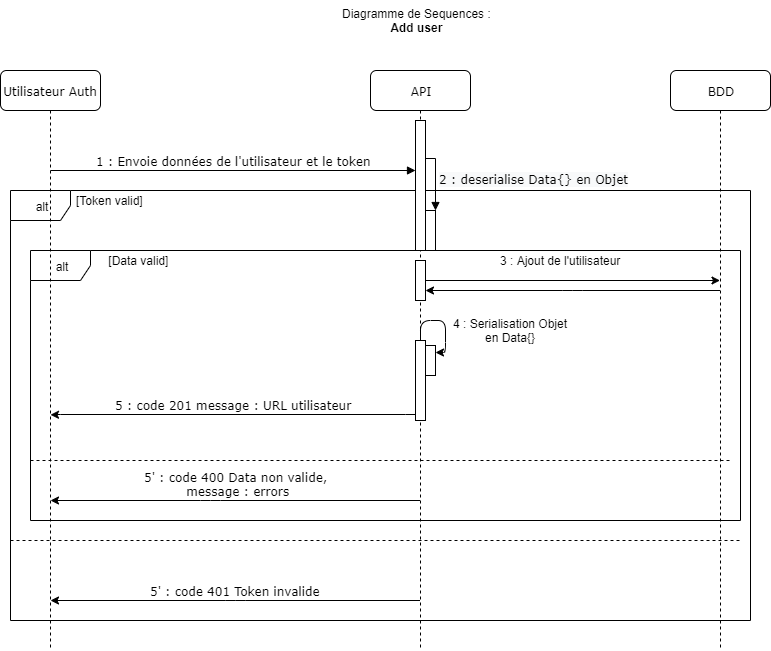

The diagram above was exported from draw.io. Its source (the exported page's mxGraphModel, read from the mxfile embedded in the PNG):
<mxGraphModel dx="1408" dy="808" grid="1" gridSize="10" guides="1" tooltips="1" connect="1" arrows="1" fold="1" page="1" pageScale="1" pageWidth="1100" pageHeight="850" background="#ffffff" math="0" shadow="0">
  <root>
    <mxCell id="0" />
    <mxCell id="1" parent="0" />
    <mxCell id="iVb1Nu-RLqh_Ps4pL5e1-4" value="alt" style="shape=umlFrame;whiteSpace=wrap;html=1;" parent="1" vertex="1">
      <mxGeometry x="110" y="200" width="740" height="430" as="geometry" />
    </mxCell>
    <mxCell id="LV2I9NvE3ghpiDwzhbIk-4" value="alt" style="shape=umlFrame;whiteSpace=wrap;html=1;" vertex="1" parent="1">
      <mxGeometry x="130" y="260" width="710" height="270" as="geometry" />
    </mxCell>
    <mxCell id="7baba1c4bc27f4b0-2" value="API" style="shape=umlLifeline;perimeter=lifelinePerimeter;whiteSpace=wrap;html=1;container=1;collapsible=0;recursiveResize=0;outlineConnect=0;rounded=1;shadow=0;comic=0;labelBackgroundColor=none;strokeWidth=1;fontFamily=Verdana;fontSize=12;align=center;" parent="1" vertex="1">
      <mxGeometry x="470" y="80" width="100" height="580" as="geometry" />
    </mxCell>
    <mxCell id="7baba1c4bc27f4b0-10" value="" style="html=1;points=[];perimeter=orthogonalPerimeter;rounded=0;shadow=0;comic=0;labelBackgroundColor=none;strokeWidth=1;fontFamily=Verdana;fontSize=12;align=center;" parent="7baba1c4bc27f4b0-2" vertex="1">
      <mxGeometry x="45" y="50" width="10" height="130" as="geometry" />
    </mxCell>
    <mxCell id="iVb1Nu-RLqh_Ps4pL5e1-6" value="" style="html=1;points=[];perimeter=orthogonalPerimeter;rounded=0;shadow=0;comic=0;labelBackgroundColor=none;strokeWidth=1;fontFamily=Verdana;fontSize=12;align=center;" parent="7baba1c4bc27f4b0-2" vertex="1">
      <mxGeometry x="45" y="270" width="10" height="80" as="geometry" />
    </mxCell>
    <mxCell id="LV2I9NvE3ghpiDwzhbIk-7" value="" style="html=1;points=[];perimeter=orthogonalPerimeter;rounded=0;shadow=0;comic=0;labelBackgroundColor=none;strokeWidth=1;fontFamily=Verdana;fontSize=12;align=center;" vertex="1" parent="7baba1c4bc27f4b0-2">
      <mxGeometry x="45" y="190" width="10" height="40" as="geometry" />
    </mxCell>
    <mxCell id="7baba1c4bc27f4b0-3" value="BDD" style="shape=umlLifeline;perimeter=lifelinePerimeter;whiteSpace=wrap;html=1;container=1;collapsible=0;recursiveResize=0;outlineConnect=0;rounded=1;shadow=0;comic=0;labelBackgroundColor=none;strokeWidth=1;fontFamily=Verdana;fontSize=12;align=center;" parent="1" vertex="1">
      <mxGeometry x="770" y="80" width="100" height="580" as="geometry" />
    </mxCell>
    <mxCell id="7baba1c4bc27f4b0-8" value="Utilisateur Auth" style="shape=umlLifeline;perimeter=lifelinePerimeter;whiteSpace=wrap;html=1;container=1;collapsible=0;recursiveResize=0;outlineConnect=0;rounded=1;shadow=0;comic=0;labelBackgroundColor=none;strokeWidth=1;fontFamily=Verdana;fontSize=12;align=center;" parent="1" vertex="1">
      <mxGeometry x="100" y="80" width="100" height="580" as="geometry" />
    </mxCell>
    <mxCell id="7baba1c4bc27f4b0-20" value="1 : Envoie données de l'utilisateur et le token" style="html=1;verticalAlign=bottom;endArrow=block;labelBackgroundColor=none;fontFamily=Verdana;fontSize=12;edgeStyle=elbowEdgeStyle;elbow=vertical;" parent="1" target="7baba1c4bc27f4b0-10" edge="1">
      <mxGeometry relative="1" as="geometry">
        <mxPoint x="150" y="180" as="sourcePoint" />
        <mxPoint x="280" y="180" as="targetPoint" />
      </mxGeometry>
    </mxCell>
    <mxCell id="iVb1Nu-RLqh_Ps4pL5e1-7" value="" style="html=1;points=[];perimeter=orthogonalPerimeter;rounded=0;shadow=0;comic=0;labelBackgroundColor=none;strokeWidth=1;fontFamily=Verdana;fontSize=12;align=center;strokeColor=#000000;" parent="1" vertex="1">
      <mxGeometry x="525" y="355" width="10" height="30" as="geometry" />
    </mxCell>
    <mxCell id="iVb1Nu-RLqh_Ps4pL5e1-8" style="edgeStyle=orthogonalEdgeStyle;rounded=1;orthogonalLoop=1;jettySize=auto;html=1;entryX=1.009;entryY=0.249;entryDx=0;entryDy=0;entryPerimeter=0;startArrow=none;startFill=0;endArrow=classic;endFill=1;" parent="1" source="iVb1Nu-RLqh_Ps4pL5e1-6" target="iVb1Nu-RLqh_Ps4pL5e1-7" edge="1">
      <mxGeometry relative="1" as="geometry">
        <Array as="points">
          <mxPoint x="520" y="330" />
          <mxPoint x="545" y="330" />
          <mxPoint x="545" y="362" />
        </Array>
      </mxGeometry>
    </mxCell>
    <mxCell id="iVb1Nu-RLqh_Ps4pL5e1-9" value="4 : Serialisation Objet en Data{}" style="text;html=1;strokeColor=none;fillColor=none;align=center;verticalAlign=middle;whiteSpace=wrap;rounded=0;" parent="1" vertex="1">
      <mxGeometry x="550" y="330" width="120" height="20" as="geometry" />
    </mxCell>
    <mxCell id="iVb1Nu-RLqh_Ps4pL5e1-10" value="5 : code 201 message : URL utilisateur" style="html=1;verticalAlign=bottom;endArrow=none;labelBackgroundColor=none;fontFamily=Verdana;fontSize=12;edgeStyle=elbowEdgeStyle;elbow=vertical;startArrow=classic;startFill=1;endFill=0;" parent="1" edge="1">
      <mxGeometry relative="1" as="geometry">
        <mxPoint x="150" y="424.29" as="sourcePoint" />
        <mxPoint x="515" y="424.29" as="targetPoint" />
      </mxGeometry>
    </mxCell>
    <mxCell id="iVb1Nu-RLqh_Ps4pL5e1-12" value="5' : code 400 Data non valide, &lt;br&gt;message : errors" style="html=1;verticalAlign=bottom;endArrow=none;labelBackgroundColor=none;fontFamily=Verdana;fontSize=12;edgeStyle=elbowEdgeStyle;elbow=vertical;startArrow=classic;startFill=1;endFill=0;" parent="1" edge="1" target="7baba1c4bc27f4b0-2">
      <mxGeometry relative="1" as="geometry">
        <mxPoint x="150" y="510" as="sourcePoint" />
        <mxPoint x="515" y="510" as="targetPoint" />
      </mxGeometry>
    </mxCell>
    <mxCell id="iVb1Nu-RLqh_Ps4pL5e1-13" value="Diagramme de Sequences :&lt;br&gt;&lt;div style=&quot;text-align: center&quot;&gt;&lt;span&gt;&lt;b&gt;Add user&lt;/b&gt;&lt;/span&gt;&lt;/div&gt;" style="text;html=1;" parent="1" vertex="1">
      <mxGeometry x="440" y="10" width="180" height="40" as="geometry" />
    </mxCell>
    <mxCell id="UJphvPtvsOeFUb97i4fl-2" value="" style="endArrow=none;dashed=1;html=1;" parent="1" edge="1">
      <mxGeometry width="50" height="50" relative="1" as="geometry">
        <mxPoint x="130" y="470" as="sourcePoint" />
        <mxPoint x="830" y="470" as="targetPoint" />
      </mxGeometry>
    </mxCell>
    <mxCell id="LV2I9NvE3ghpiDwzhbIk-1" value="[Token valid]&amp;nbsp;" style="text;html=1;strokeColor=none;fillColor=none;align=center;verticalAlign=middle;whiteSpace=wrap;rounded=0;" vertex="1" parent="1">
      <mxGeometry x="170" y="200" width="80" height="20" as="geometry" />
    </mxCell>
    <mxCell id="LV2I9NvE3ghpiDwzhbIk-2" value="" style="html=1;points=[];perimeter=orthogonalPerimeter;" vertex="1" parent="1">
      <mxGeometry x="525" y="220" width="10" height="40" as="geometry" />
    </mxCell>
    <mxCell id="LV2I9NvE3ghpiDwzhbIk-3" value="&lt;span style=&quot;font-family: &amp;#34;verdana&amp;#34; ; font-size: 12px ; text-align: center ; background-color: rgb(248 , 249 , 250)&quot;&gt;2 : deserialise Data{} en Objet&lt;/span&gt;" style="edgeStyle=orthogonalEdgeStyle;html=1;align=left;spacingLeft=2;endArrow=block;rounded=0;entryX=1;entryY=0;exitX=0.967;exitY=0.295;exitDx=0;exitDy=0;exitPerimeter=0;" edge="1" target="LV2I9NvE3ghpiDwzhbIk-2" parent="1" source="7baba1c4bc27f4b0-10">
      <mxGeometry relative="1" as="geometry">
        <mxPoint x="635" y="270" as="sourcePoint" />
        <Array as="points" />
      </mxGeometry>
    </mxCell>
    <mxCell id="LV2I9NvE3ghpiDwzhbIk-5" value="[Data valid]&amp;nbsp;" style="text;html=1;strokeColor=none;fillColor=none;align=center;verticalAlign=middle;whiteSpace=wrap;rounded=0;" vertex="1" parent="1">
      <mxGeometry x="200" y="260" width="80" height="20" as="geometry" />
    </mxCell>
    <mxCell id="LV2I9NvE3ghpiDwzhbIk-6" value="" style="endArrow=classic;html=1;anchorPointDirection=0;edgeStyle=elbowEdgeStyle;elbow=vertical;" edge="1" parent="1" source="LV2I9NvE3ghpiDwzhbIk-7" target="7baba1c4bc27f4b0-3">
      <mxGeometry width="50" height="50" relative="1" as="geometry">
        <mxPoint x="530" y="270" as="sourcePoint" />
        <mxPoint x="590" y="345" as="targetPoint" />
      </mxGeometry>
    </mxCell>
    <mxCell id="LV2I9NvE3ghpiDwzhbIk-8" value="3 : Ajout de l'utilisateur" style="text;html=1;align=center;verticalAlign=middle;resizable=0;points=[];;autosize=1;" vertex="1" parent="1">
      <mxGeometry x="590" y="260" width="140" height="20" as="geometry" />
    </mxCell>
    <mxCell id="LV2I9NvE3ghpiDwzhbIk-9" value="" style="endArrow=none;html=1;anchorPointDirection=0;edgeStyle=elbowEdgeStyle;elbow=vertical;startArrow=classic;startFill=1;endFill=0;" edge="1" parent="1">
      <mxGeometry width="50" height="50" relative="1" as="geometry">
        <mxPoint x="525" y="300" as="sourcePoint" />
        <mxPoint x="819.5" y="300" as="targetPoint" />
      </mxGeometry>
    </mxCell>
    <mxCell id="LV2I9NvE3ghpiDwzhbIk-14" value="" style="endArrow=none;dashed=1;html=1;" edge="1" parent="1">
      <mxGeometry width="50" height="50" relative="1" as="geometry">
        <mxPoint x="110" y="550" as="sourcePoint" />
        <mxPoint x="840" y="550" as="targetPoint" />
      </mxGeometry>
    </mxCell>
    <mxCell id="LV2I9NvE3ghpiDwzhbIk-15" value="5' : code 401 Token invalide" style="html=1;verticalAlign=bottom;endArrow=none;labelBackgroundColor=none;fontFamily=Verdana;fontSize=12;edgeStyle=elbowEdgeStyle;elbow=vertical;startArrow=classic;startFill=1;endFill=0;" edge="1" parent="1">
      <mxGeometry relative="1" as="geometry">
        <mxPoint x="150" y="610" as="sourcePoint" />
        <mxPoint x="519.5" y="610" as="targetPoint" />
      </mxGeometry>
    </mxCell>
  </root>
</mxGraphModel>